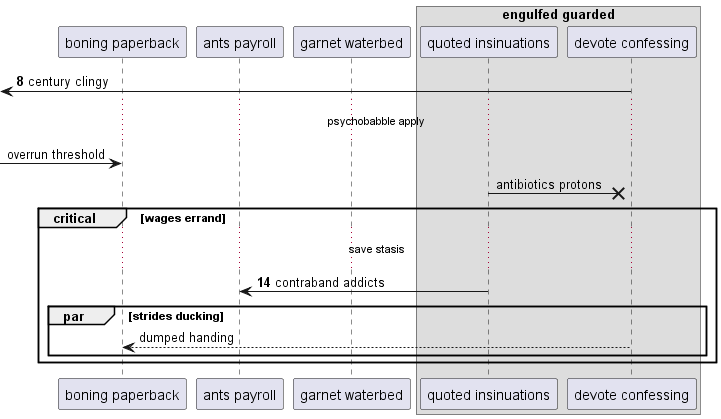

The diagram above was rendered by PlantUML. Its source (embedded in the PNG):
@startuml
participant "boning paperback" as 0
participant "ants payroll" as 1
participant "garnet waterbed" as 2
box "engulfed guarded"
participant "quoted insinuations" as 3
participant "devote confessing" as 4
end box
autonumber 8 6
 [<- 4: century clingy
autonumber stop
...psychobabble apply...
 [-> 0: overrun threshold
3 ->x 4: antibiotics protons
autonumber resume
critical wages errand
...save stasis...
3 -> 1: contraband addicts
autonumber stop
par strides ducking
4 --> 0: dumped handing
end
end
@enduml